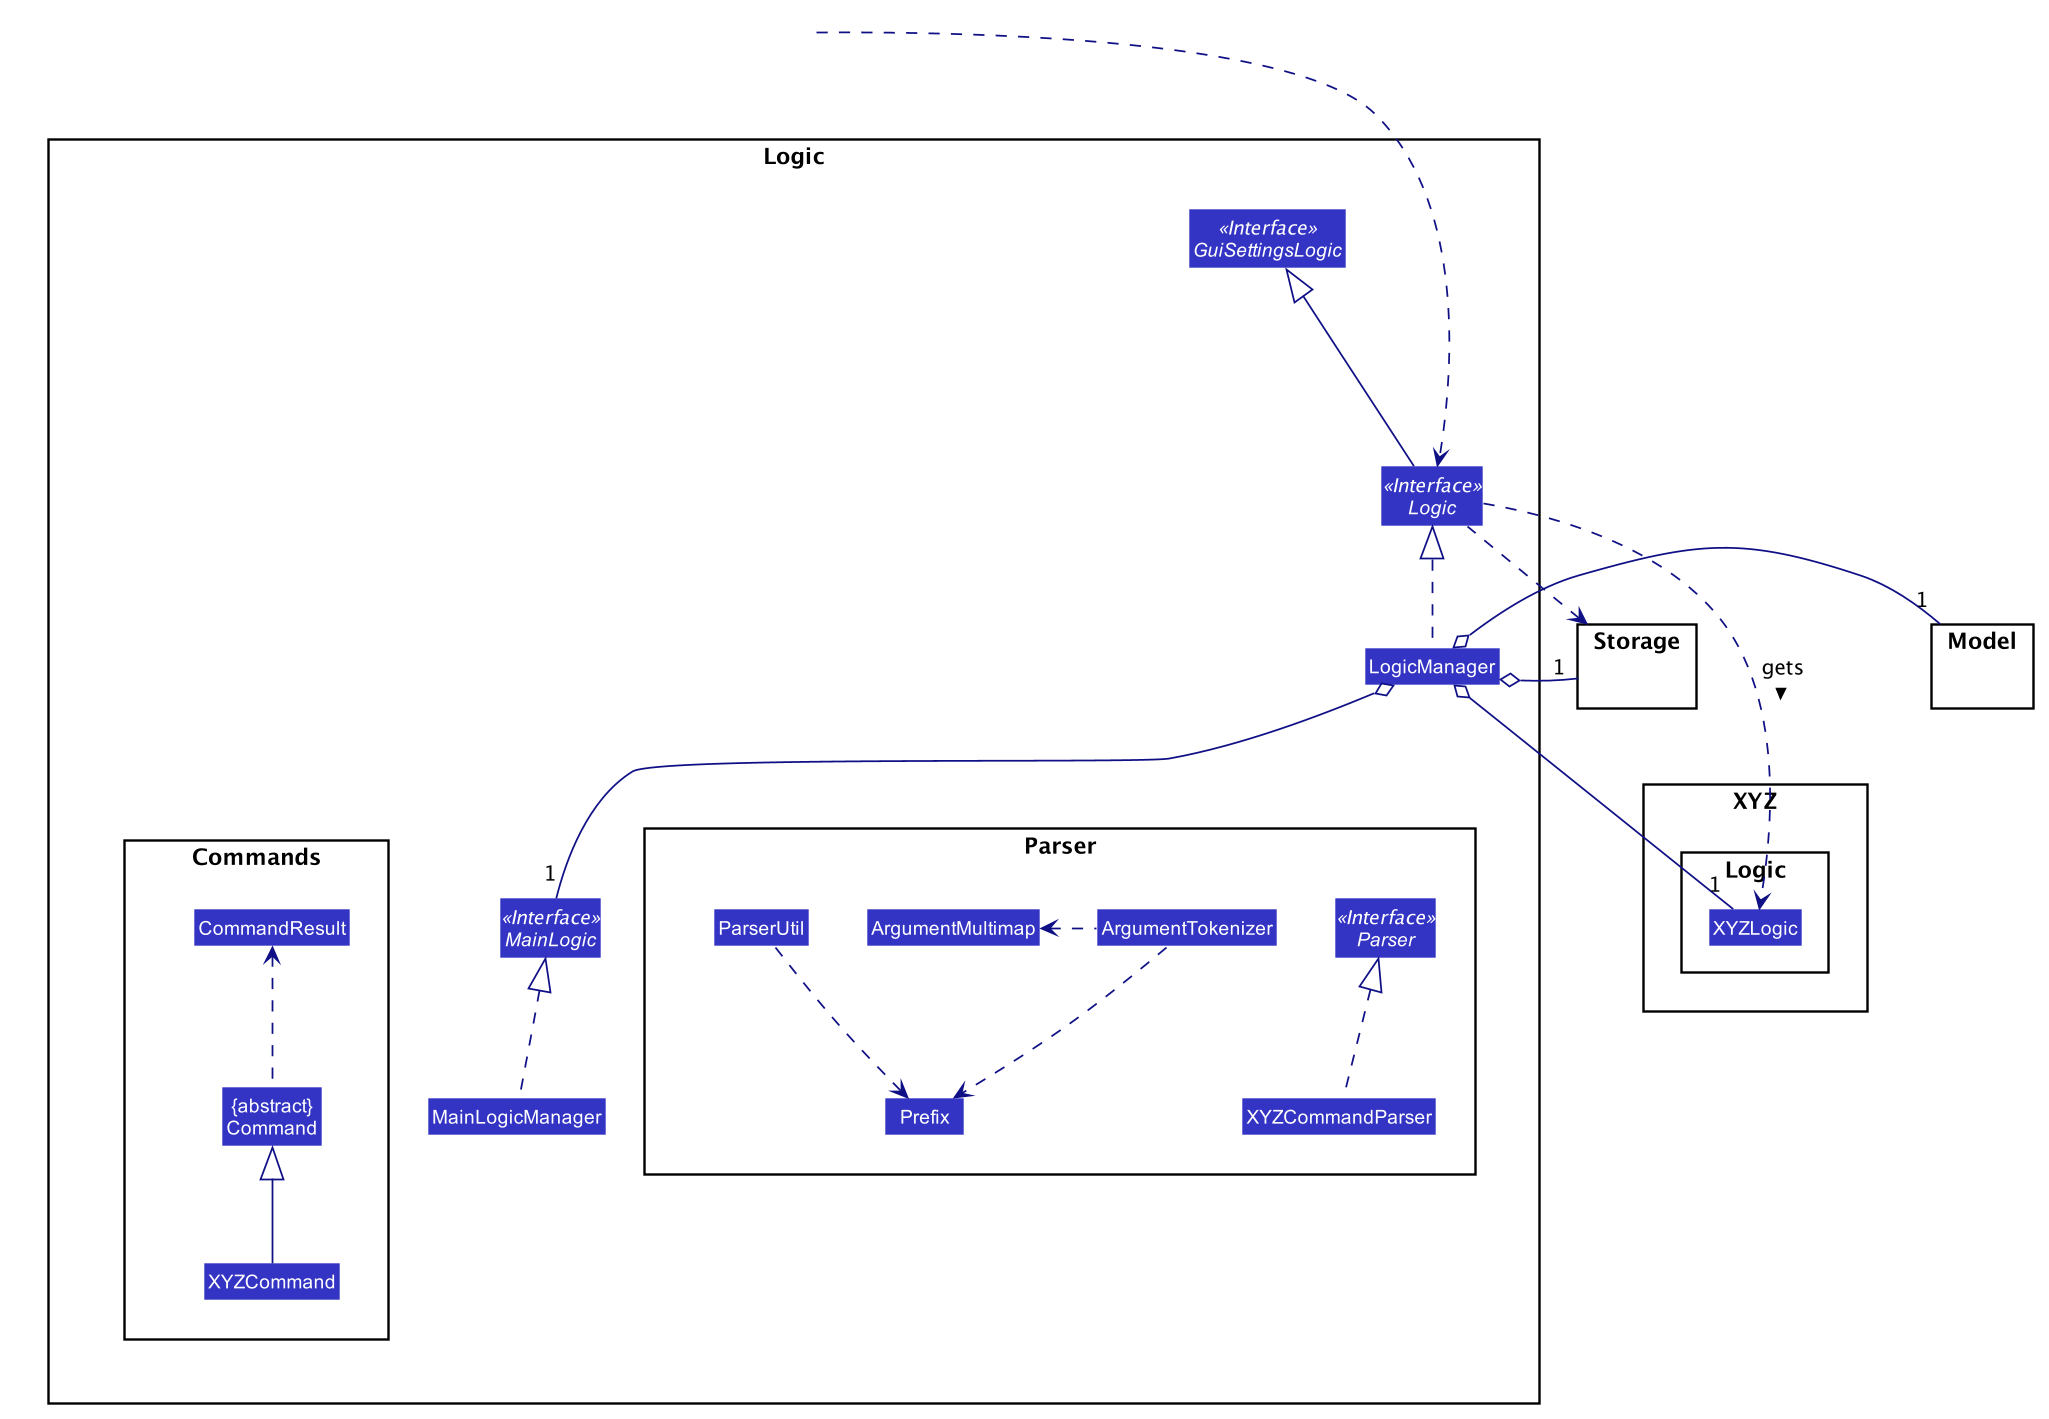

The diagram above was rendered by PlantUML. Its source (embedded in the PNG):
@startuml








skinparam BackgroundColor #FFFFFFF

skinparam Shadowing false

skinparam Class {
    FontColor #FFFFFF
    BorderThickness 1
    BorderColor #FFFFFF
    StereotypeFontColor #FFFFFF
    FontName Arial
}

skinparam Actor {
    BorderColor #000000
    Color #000000
    FontName Arial
}

skinparam Sequence {
    MessageAlign center
    BoxFontSize 15
    BoxPadding 0
    BoxFontColor #FFFFFF
    FontName Arial
}

skinparam Participant {
    FontColor #FFFFFFF
    Padding 20
}

skinparam MinClassWidth 50
skinparam ParticipantPadding 10
skinparam Shadowing false
skinparam DefaultTextAlignment center
skinparam packageStyle Rectangle

hide footbox
hide members
hide circle
skinparam arrowThickness 1.1
skinparam arrowColor #101086
skinparam classBackgroundColor #3333C4

namespace Logic {
Interface GuiSettingsLogic <<Interface>>
Interface Logic <<Interface>>
Interface MainLogic <<Interface>>
class MainLogicManager
Class LogicManager
namespace Commands {
Class CommandResult
Class "{abstract}\nCommand" as Command
Class XYZCommand
}
namespace Parser {
Interface Parser <<Interface>>
Class ArgumentMultimap
Class ArgumentTokenizer
Class ParserUtil
Class Prefix
Class XYZCommandParser
}
}

namespace Storage {
}

namespace Model {
}


namespace XYZ {
namespace Logic {
class XYZLogic
}
}

Class HiddenOutside #FFFFFF

HiddenOutside .down.> Logic.Logic

Logic.Logic --up-|> Logic.GuiSettingsLogic
Logic.Logic .left.> Storage
Logic.Logic .down.> XYZ.Logic.XYZLogic :gets >

Logic.LogicManager .up.|> Logic.Logic
Logic.LogicManager o-right- "1" Storage
Logic.LogicManager o-left- "1" Model
Logic.LogicManager o-down- "1" Logic.MainLogic
Logic.LogicManager o-down- "1" XYZ.Logic.XYZLogic

Logic.MainLogicManager .up.|> Logic.MainLogic

Logic.Commands.Command .up.> Logic.Commands.CommandResult

Logic.Commands.XYZCommand -up-|> Logic.Commands.Command

Logic.Parser.XYZCommandParser .up.|> Logic.Parser.Parser

Logic.Parser.ParserUtil .down.>Logic.Parser.Prefix

Logic.Parser.ArgumentTokenizer .left.> Logic.Parser.ArgumentMultimap
Logic.Parser.ArgumentTokenizer .down.> Logic.Parser.Prefix



Logic .[hidden]up.> HiddenOutside
Logic.LogicManager .[hidden]right.> Storage
Logic.LogicManager .[hidden]down.> Logic.Commands
Logic.Commands .[hidden]left.> Logic.Parser
Logic.Parser .[hidden]left.> Logic.MainLogic
Logic.Commands .[hidden]down.> Logic.Logic
@enduml